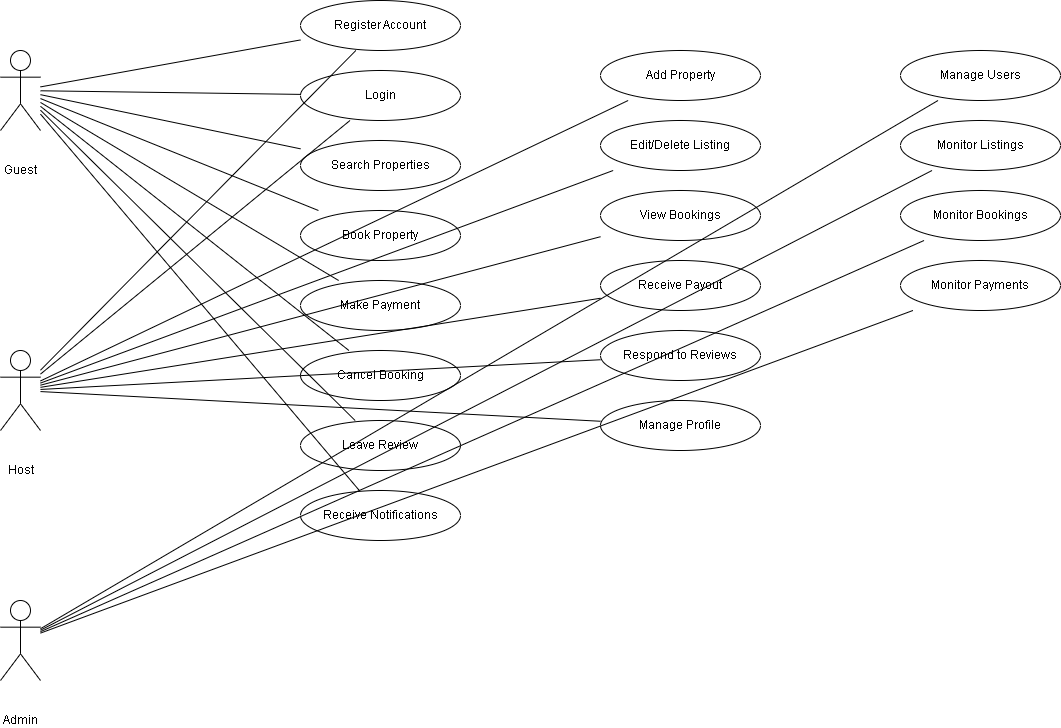

The diagram above was exported from draw.io. Its source (the exported page's mxGraphModel, read from the mxfile embedded in the PNG):
<mxGraphModel dx="1111" dy="511" grid="1" gridSize="10" guides="1" tooltips="1" connect="1" arrows="1" fold="1" page="1" pageScale="1" pageWidth="850" pageHeight="1100" math="0" shadow="0">
  <root>
    <mxCell id="0" />
    <mxCell id="1" parent="0" />
    <mxCell id="2" value="Guest" style="shape=umlActor;verticalLabelPosition=bottom;html=1;" parent="1" vertex="1">
      <mxGeometry x="100" y="100" width="40" height="80" as="geometry" />
    </mxCell>
    <mxCell id="3" value="Host" style="shape=umlActor;verticalLabelPosition=bottom;html=1;" parent="1" vertex="1">
      <mxGeometry x="100" y="400" width="40" height="80" as="geometry" />
    </mxCell>
    <mxCell id="4" value="Admin" style="shape=umlActor;verticalLabelPosition=bottom;html=1;" parent="1" vertex="1">
      <mxGeometry x="100" y="650" width="40" height="80" as="geometry" />
    </mxCell>
    <mxCell id="100" value="Register Account" style="shape=ellipse;whiteSpace=wrap;html=1;aspect=fixed;" parent="1" vertex="1">
      <mxGeometry x="400" y="50" width="160" height="50" as="geometry" />
    </mxCell>
    <mxCell id="101" value="Login" style="shape=ellipse;whiteSpace=wrap;html=1;aspect=fixed;" parent="1" vertex="1">
      <mxGeometry x="400" y="120" width="160" height="50" as="geometry" />
    </mxCell>
    <mxCell id="102" value="Search Properties" style="shape=ellipse;whiteSpace=wrap;html=1;aspect=fixed;" parent="1" vertex="1">
      <mxGeometry x="400" y="190" width="160" height="50" as="geometry" />
    </mxCell>
    <mxCell id="103" value="Book Property" style="shape=ellipse;whiteSpace=wrap;html=1;aspect=fixed;" parent="1" vertex="1">
      <mxGeometry x="400" y="260" width="160" height="50" as="geometry" />
    </mxCell>
    <mxCell id="104" value="Make Payment" style="shape=ellipse;whiteSpace=wrap;html=1;aspect=fixed;" parent="1" vertex="1">
      <mxGeometry x="400" y="330" width="160" height="50" as="geometry" />
    </mxCell>
    <mxCell id="105" value="Cancel Booking" style="shape=ellipse;whiteSpace=wrap;html=1;aspect=fixed;" parent="1" vertex="1">
      <mxGeometry x="400" y="400" width="160" height="50" as="geometry" />
    </mxCell>
    <mxCell id="106" value="Leave Review" style="shape=ellipse;whiteSpace=wrap;html=1;aspect=fixed;" parent="1" vertex="1">
      <mxGeometry x="400" y="470" width="160" height="50" as="geometry" />
    </mxCell>
    <mxCell id="107" value="Receive Notifications" style="shape=ellipse;whiteSpace=wrap;html=1;aspect=fixed;" parent="1" vertex="1">
      <mxGeometry x="400" y="540" width="160" height="50" as="geometry" />
    </mxCell>
    <mxCell id="108" value="Add Property" style="shape=ellipse;whiteSpace=wrap;html=1;aspect=fixed;" parent="1" vertex="1">
      <mxGeometry x="700" y="100" width="160" height="50" as="geometry" />
    </mxCell>
    <mxCell id="109" value="Edit/Delete Listing" style="shape=ellipse;whiteSpace=wrap;html=1;aspect=fixed;" parent="1" vertex="1">
      <mxGeometry x="700" y="170" width="160" height="50" as="geometry" />
    </mxCell>
    <mxCell id="110" value="View Bookings" style="shape=ellipse;whiteSpace=wrap;html=1;aspect=fixed;" parent="1" vertex="1">
      <mxGeometry x="700" y="240" width="160" height="50" as="geometry" />
    </mxCell>
    <mxCell id="111" value="Receive Payout" style="shape=ellipse;whiteSpace=wrap;html=1;aspect=fixed;" parent="1" vertex="1">
      <mxGeometry x="700" y="310" width="160" height="50" as="geometry" />
    </mxCell>
    <mxCell id="112" value="Respond to Reviews" style="shape=ellipse;whiteSpace=wrap;html=1;aspect=fixed;" parent="1" vertex="1">
      <mxGeometry x="700" y="380" width="160" height="50" as="geometry" />
    </mxCell>
    <mxCell id="113" value="Manage Profile" style="shape=ellipse;whiteSpace=wrap;html=1;aspect=fixed;" parent="1" vertex="1">
      <mxGeometry x="700" y="450" width="160" height="50" as="geometry" />
    </mxCell>
    <mxCell id="114" value="Manage Users" style="shape=ellipse;whiteSpace=wrap;html=1;aspect=fixed;" parent="1" vertex="1">
      <mxGeometry x="1000" y="100" width="160" height="50" as="geometry" />
    </mxCell>
    <mxCell id="115" value="Monitor Listings" style="shape=ellipse;whiteSpace=wrap;html=1;aspect=fixed;" parent="1" vertex="1">
      <mxGeometry x="1000" y="170" width="160" height="50" as="geometry" />
    </mxCell>
    <mxCell id="116" value="Monitor Bookings" style="shape=ellipse;whiteSpace=wrap;html=1;aspect=fixed;" parent="1" vertex="1">
      <mxGeometry x="1000" y="240" width="160" height="50" as="geometry" />
    </mxCell>
    <mxCell id="117" value="Monitor Payments" style="shape=ellipse;whiteSpace=wrap;html=1;aspect=fixed;" parent="1" vertex="1">
      <mxGeometry x="1000" y="310" width="160" height="50" as="geometry" />
    </mxCell>
    <mxCell id="201" style="endArrow=none;" parent="1" source="2" target="100" edge="1">
      <mxGeometry relative="1" as="geometry" />
    </mxCell>
    <mxCell id="202" style="endArrow=none;" parent="1" source="2" target="101" edge="1">
      <mxGeometry relative="1" as="geometry" />
    </mxCell>
    <mxCell id="203" style="endArrow=none;" parent="1" source="2" target="102" edge="1">
      <mxGeometry relative="1" as="geometry" />
    </mxCell>
    <mxCell id="204" style="endArrow=none;" parent="1" source="2" target="103" edge="1">
      <mxGeometry relative="1" as="geometry" />
    </mxCell>
    <mxCell id="205" style="endArrow=none;" parent="1" source="2" target="104" edge="1">
      <mxGeometry relative="1" as="geometry" />
    </mxCell>
    <mxCell id="206" style="endArrow=none;" parent="1" source="2" target="105" edge="1">
      <mxGeometry relative="1" as="geometry" />
    </mxCell>
    <mxCell id="207" style="endArrow=none;" parent="1" source="2" target="106" edge="1">
      <mxGeometry relative="1" as="geometry" />
    </mxCell>
    <mxCell id="208" style="endArrow=none;" parent="1" source="2" target="107" edge="1">
      <mxGeometry relative="1" as="geometry" />
    </mxCell>
    <mxCell id="209" style="endArrow=none;" parent="1" source="3" target="100" edge="1">
      <mxGeometry relative="1" as="geometry" />
    </mxCell>
    <mxCell id="210" style="endArrow=none;" parent="1" source="3" target="101" edge="1">
      <mxGeometry relative="1" as="geometry" />
    </mxCell>
    <mxCell id="211" style="endArrow=none;" parent="1" source="3" target="108" edge="1">
      <mxGeometry relative="1" as="geometry" />
    </mxCell>
    <mxCell id="212" style="endArrow=none;" parent="1" source="3" target="109" edge="1">
      <mxGeometry relative="1" as="geometry" />
    </mxCell>
    <mxCell id="213" style="endArrow=none;" parent="1" source="3" target="110" edge="1">
      <mxGeometry relative="1" as="geometry" />
    </mxCell>
    <mxCell id="214" style="endArrow=none;" parent="1" source="3" target="111" edge="1">
      <mxGeometry relative="1" as="geometry" />
    </mxCell>
    <mxCell id="215" style="endArrow=none;" parent="1" source="3" target="112" edge="1">
      <mxGeometry relative="1" as="geometry" />
    </mxCell>
    <mxCell id="216" style="endArrow=none;" parent="1" source="3" target="113" edge="1">
      <mxGeometry relative="1" as="geometry" />
    </mxCell>
    <mxCell id="217" style="endArrow=none;" parent="1" source="4" target="114" edge="1">
      <mxGeometry relative="1" as="geometry" />
    </mxCell>
    <mxCell id="218" style="endArrow=none;" parent="1" source="4" target="115" edge="1">
      <mxGeometry relative="1" as="geometry" />
    </mxCell>
    <mxCell id="219" style="endArrow=none;" parent="1" source="4" target="116" edge="1">
      <mxGeometry relative="1" as="geometry" />
    </mxCell>
    <mxCell id="220" style="endArrow=none;" parent="1" source="4" target="117" edge="1">
      <mxGeometry relative="1" as="geometry" />
    </mxCell>
  </root>
</mxGraphModel>